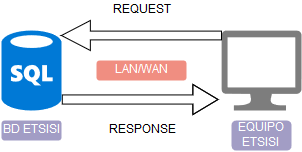

The diagram above was exported from draw.io. Its source (the exported page's mxGraphModel, read from the mxfile embedded in the PNG):
<mxGraphModel dx="934" dy="463" grid="1" gridSize="10" guides="1" tooltips="1" connect="1" arrows="1" fold="1" page="1" pageScale="1" pageWidth="1100" pageHeight="1700" math="0" shadow="0">
  <root>
    <mxCell id="0" />
    <mxCell id="1" parent="0" />
    <mxCell id="McQsgSmQPhwBlt0d-1mM-33" style="edgeStyle=entityRelationEdgeStyle;rounded=0;orthogonalLoop=1;jettySize=auto;html=1;exitX=1;exitY=0.86;exitDx=0;exitDy=0;exitPerimeter=0;shape=flexArrow;width=9.142857142857142;endSize=8.045714285714286;" edge="1" parent="1" source="McQsgSmQPhwBlt0d-1mM-29">
      <mxGeometry relative="1" as="geometry">
        <mxPoint x="357" y="349" as="targetPoint" />
      </mxGeometry>
    </mxCell>
    <mxCell id="McQsgSmQPhwBlt0d-1mM-29" value="" style="shadow=0;dashed=0;html=1;strokeColor=none;fillColor=#0079D6;labelPosition=center;verticalLabelPosition=bottom;verticalAlign=top;align=center;shape=mxgraph.azure.sql_database;pointerEvents=1;" vertex="1" parent="1">
      <mxGeometry x="140" y="280" width="60" height="80" as="geometry" />
    </mxCell>
    <mxCell id="McQsgSmQPhwBlt0d-1mM-30" value="" style="pointerEvents=1;shadow=0;dashed=0;html=1;strokeColor=none;labelPosition=center;verticalLabelPosition=bottom;verticalAlign=top;align=center;shape=mxgraph.azure.computer;fillColor=#7D7D7D;" vertex="1" parent="1">
      <mxGeometry x="360" y="280" width="80" height="80" as="geometry" />
    </mxCell>
    <mxCell id="McQsgSmQPhwBlt0d-1mM-41" value="" style="shape=singleArrow;direction=west;whiteSpace=wrap;html=1;arrowWidth=0.29285714285714165;arrowSize=0.18035714285714272;" vertex="1" parent="1">
      <mxGeometry x="200" y="270" width="160" height="30" as="geometry" />
    </mxCell>
    <mxCell id="McQsgSmQPhwBlt0d-1mM-43" value="LAN/WAN" style="rounded=1;fillColor=#f08e81;strokeColor=none;strokeWidth=3;shadow=0;html=1;fontColor=#FFFFFF;" vertex="1" parent="1">
      <mxGeometry x="235" y="310" width="90" height="20" as="geometry" />
    </mxCell>
    <mxCell id="McQsgSmQPhwBlt0d-1mM-44" value="REQUEST" style="text;html=1;strokeColor=none;fillColor=none;align=center;verticalAlign=middle;whiteSpace=wrap;rounded=0;" vertex="1" parent="1">
      <mxGeometry x="260" y="250" width="40" height="20" as="geometry" />
    </mxCell>
    <mxCell id="McQsgSmQPhwBlt0d-1mM-45" value="RESPONSE" style="text;html=1;strokeColor=none;fillColor=none;align=center;verticalAlign=middle;whiteSpace=wrap;rounded=0;" vertex="1" parent="1">
      <mxGeometry x="260" y="370" width="40" height="20" as="geometry" />
    </mxCell>
    <mxCell id="McQsgSmQPhwBlt0d-1mM-48" value="BD ETSISI" style="rounded=1;fillColor=#a29dc5;strokeColor=none;strokeWidth=3;shadow=0;html=1;fontColor=#FFFFFF;" vertex="1" parent="1">
      <mxGeometry x="140" y="370" width="60" height="20" as="geometry" />
    </mxCell>
    <mxCell id="McQsgSmQPhwBlt0d-1mM-49" value="&lt;div&gt;EQUIPO &lt;br&gt;&lt;/div&gt;&lt;div&gt;ETSISI&lt;br&gt;&lt;/div&gt;" style="rounded=1;fillColor=#a29dc5;strokeColor=none;strokeWidth=3;shadow=0;html=1;fontColor=#FFFFFF;" vertex="1" parent="1">
      <mxGeometry x="370" y="370" width="60" height="30" as="geometry" />
    </mxCell>
  </root>
</mxGraphModel>